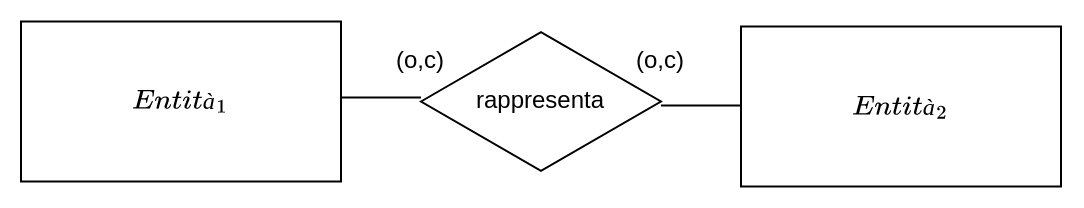

The diagram above was exported from draw.io. Its source (the exported page's mxGraphModel, read from the mxfile embedded in the PNG):
<mxGraphModel dx="1689" dy="1236" grid="1" gridSize="10" guides="1" tooltips="1" connect="1" arrows="1" fold="1" page="1" pageScale="1" pageWidth="1100" pageHeight="850" math="1" shadow="0">
  <root>
    <mxCell id="0" />
    <mxCell id="1" parent="0" />
    <mxCell id="2" value="$$Entità_1$$" style="rounded=0;whiteSpace=wrap;html=1;" vertex="1" parent="1">
      <mxGeometry x="-1080" y="-643.75" width="160" height="80" as="geometry" />
    </mxCell>
    <mxCell id="3" value="$$Entità_2$$" style="rounded=0;whiteSpace=wrap;html=1;" vertex="1" parent="1">
      <mxGeometry x="-720" y="-641.25" width="160" height="80" as="geometry" />
    </mxCell>
    <mxCell id="4" value="rappresenta" style="html=1;whiteSpace=wrap;aspect=fixed;shape=isoRectangle;" vertex="1" parent="1">
      <mxGeometry x="-880" y="-639.74" width="119.98" height="71.99" as="geometry" />
    </mxCell>
    <mxCell id="5" value="" style="endArrow=none;html=1;rounded=0;exitX=1;exitY=0.5;exitDx=0;exitDy=0;" edge="1" parent="1">
      <mxGeometry width="50" height="50" relative="1" as="geometry">
        <mxPoint x="-920" y="-605.75" as="sourcePoint" />
        <mxPoint x="-880" y="-605.74799979998" as="targetPoint" />
      </mxGeometry>
    </mxCell>
    <mxCell id="6" value="" style="endArrow=none;html=1;rounded=0;exitX=1;exitY=0.5;exitDx=0;exitDy=0;" edge="1" parent="1">
      <mxGeometry width="50" height="50" relative="1" as="geometry">
        <mxPoint x="-760.0199999999996" y="-601.8000000000002" as="sourcePoint" />
        <mxPoint x="-720.0199999999996" y="-601.7979997999801" as="targetPoint" />
      </mxGeometry>
    </mxCell>
    <mxCell id="7" value="(o,c)" style="text;html=1;strokeColor=none;fillColor=none;align=center;verticalAlign=middle;whiteSpace=wrap;rounded=0;" vertex="1" parent="1">
      <mxGeometry x="-770" y="-628.75" width="20" height="10" as="geometry" />
    </mxCell>
    <mxCell id="8" value="(o,c)" style="text;html=1;strokeColor=none;fillColor=none;align=center;verticalAlign=middle;whiteSpace=wrap;rounded=0;" vertex="1" parent="1">
      <mxGeometry x="-890" y="-628.75" width="20" height="10" as="geometry" />
    </mxCell>
  </root>
</mxGraphModel>